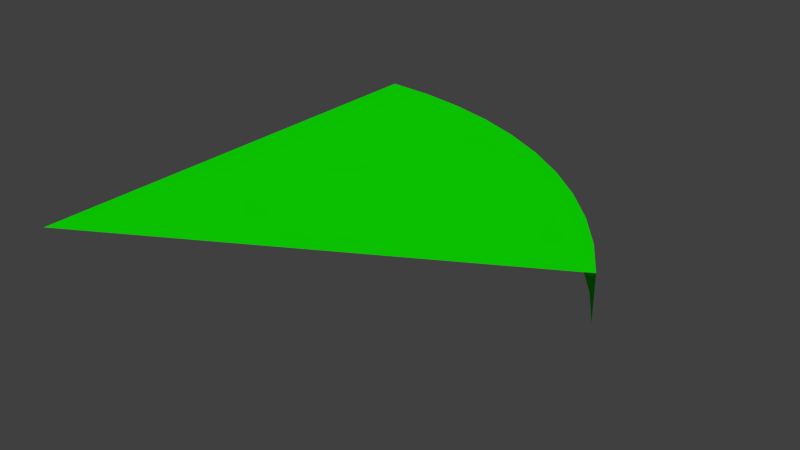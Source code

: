 # Source: pizzaYes.blend  (saved by Blender 2.71.0; exported with 4.5.12 LTS)
import bpy
from mathutils import Matrix  # noqa: F401  (used for matrix-valued properties, if any)

bpy.ops.wm.read_factory_settings(use_empty=True)
scene = bpy.context.scene
scene.name = 'Scene'

# ---- collections
col_collection_7 = bpy.data.collections.new('Collection 7'); scene.collection.children.link(col_collection_7)

# ---- materials (node trees are filled in below, after node groups)
mat_yes = bpy.data.materials.new('yes')
mat_yes.alpha_threshold = 0.0
mat_yes.use_transparent_shadow = False
mat_yes.diffuse_color = (0.004504, 0.8, 0.0, 1.0)
mat_yes.roughness = 0.5
mat_yes.line_color = (0.0, 0.0, 0.0, 1.0)

# ---- material node trees

# ---- world
world_world = bpy.data.worlds.new('World'); scene.world = world_world
world_world.color = (0.05088, 0.05088, 0.05088)
world_world.use_sun_shadow = False
world_world.sun_shadow_jitter_overblur = 0.0
world_world.cycles.sampling_method = 'MANUAL'
world_world.cycles.sample_map_resolution = 256

# ---- meshes
me_cylinder_003 = bpy.data.meshes.new('Cylinder.003')
me_cylinder_003.from_pydata([(0.0, 1.0, -0.05), (0.0, 1.0, 0.05), (0.1045, 0.9945, -0.05), (0.1045, 0.9945, 0.05), (0.2079, 0.9781, -0.05), (0.2079, 0.9781, 0.05), (0.309, 0.9511, -0.05), (0.309, 0.9511, 0.05), (0.4067, 0.9135, -0.05), (0.4067, 0.9135, 0.05), (0.5, 0.866, -0.05), (0.5, 0.866, 0.05), (0.5878, 0.809, -0.05), (0.5878, 0.809, 0.05), (0.6691, 0.7431, -0.05), (0.6691, 0.7431, 0.05), (0.7431, 0.6691, -0.05), (0.7431, 0.6691, 0.05), (0.809, 0.5878, -0.05), (0.809, 0.5878, 0.05), (0.866, 0.5, -0.05), (0.866, 0.5, 0.05), (0.0, 0.0, 0.05)], [], [(0, 1, 3, 2), (2, 3, 5, 4), (4, 5, 7, 6), (6, 7, 9, 8), (8, 9, 11, 10), (10, 11, 13, 12), (12, 13, 15, 14), (14, 15, 17, 16), (16, 17, 19, 18), (18, 19, 21, 20), (3, 1, 22, 21, 19, 17, 15, 13, 11, 9, 7, 5)])
_uv = me_cylinder_003.uv_layers.new(name='UVMap')
_uv.uv.foreach_set('vector', [0.0, 0.0, 1.0, 0.0, 1.0, 1.0, 0.0, 1.0, 0.0, 0.0, 1.0, 0.0, 1.0, 1.0, 0.0, 1.0, 0.0, 0.0, 1.0, 0.0, 1.0, 1.0, 0.0, 1.0, 0.0, 0.0, 1.0, 0.0, 1.0, 1.0, 0.0, 1.0, 0.0, 0.0, 1.0, 0.0, 1.0, 1.0, 0.0, 1.0, 0.0, 0.0, 1.0, 0.0, 1.0, 1.0, 0.0, 1.0, 0.0, 0.0, 1.0, 0.0, 1.0, 1.0, 0.0, 1.0, 0.0, 0.0, 1.0, 0.0, 1.0, 1.0, 0.0, 1.0, 0.0, 0.0, 1.0, 0.0, 1.0, 1.0, 0.0, 1.0, 0.0, 0.0, 1.0, 0.0, 1.0, 1.0, 0.0, 1.0, 0.5, 1.0, 0.75, 0.933, 0.933, 0.75, 1.0, 0.5, 0.933, 0.25, 0.75, 0.06699, 0.5, 0.0, 0.25, 0.06699, 0.06699, 0.25, 0.0, 0.5, 0.06699, 0.75, 0.25, 0.933])
me_cylinder_003.materials.append(mat_yes)
me_cylinder_003.use_remesh_preserve_volume = False
me_cylinder_003.use_remesh_preserve_attributes = False
me_cylinder_003.use_mirror_vertex_groups = False
me_cylinder_003.update()

# ---- objects
ob_cylinder = bpy.data.objects.new('Cylinder', me_cylinder_003)

# ---- transforms, parenting, visibility, modifiers, constraints
ob_cylinder.location = (0.0, 0.0, 0.0)
ob_cylinder.lineart.crease_threshold = 0.0

# ---- collection membership
col_collection_7.objects.link(ob_cylinder)

# ---- scene / render settings (as saved in the file)
scene.frame_start = 1; scene.frame_end = 250; scene.frame_set(1)
scene.render.engine = 'BLENDER_EEVEE_NEXT'
scene.render.resolution_percentage = 50
scene.render.dither_intensity = 0.0
scene.cycles.use_denoising = False
scene.cycles.samples = 10
scene.cycles.sampling_pattern = 'TABULATED_SOBOL'
scene.cycles.light_sampling_threshold = 0.0
scene.cycles.use_adaptive_sampling = False
scene.cycles.use_light_tree = False
scene.cycles.blur_glossy = 0.0
scene.cycles.volume_bounces = 1
scene.cycles.pixel_filter_type = 'GAUSSIAN'
scene.cycles.sample_clamp_indirect = 0.0
scene.view_settings.view_transform = 'Standard'
bpy.context.view_layer.update()

# ---- added for rendering (the .blend has no active camera and no usable light): camera, sun
cam_auto = bpy.data.cameras.new('AutoCamera')
cam_auto.lens = 50.0
cam_auto.sensor_width = 36.0
cam_auto.clip_end = 1000.0
ob_auto_camera = bpy.data.objects.new('AutoCamera', cam_auto)
scene.collection.objects.link(ob_auto_camera)
ob_auto_camera.location = (1.66046, -0.972939, 0.981959)
ob_auto_camera.rotation_euler = (1.09748, -7.21219e-08, 0.694738)
scene.camera = ob_auto_camera
light_auto_sun = bpy.data.lights.new('AutoSun', 'SUN')
light_auto_sun.energy = 3.0
light_auto_sun.angle = 0.0523599
ob_auto_sun = bpy.data.objects.new('AutoSun', light_auto_sun)
scene.collection.objects.link(ob_auto_sun)
ob_auto_sun.rotation_euler = (0.872665, 0.174533, 0.523599)
bpy.context.view_layer.update()
